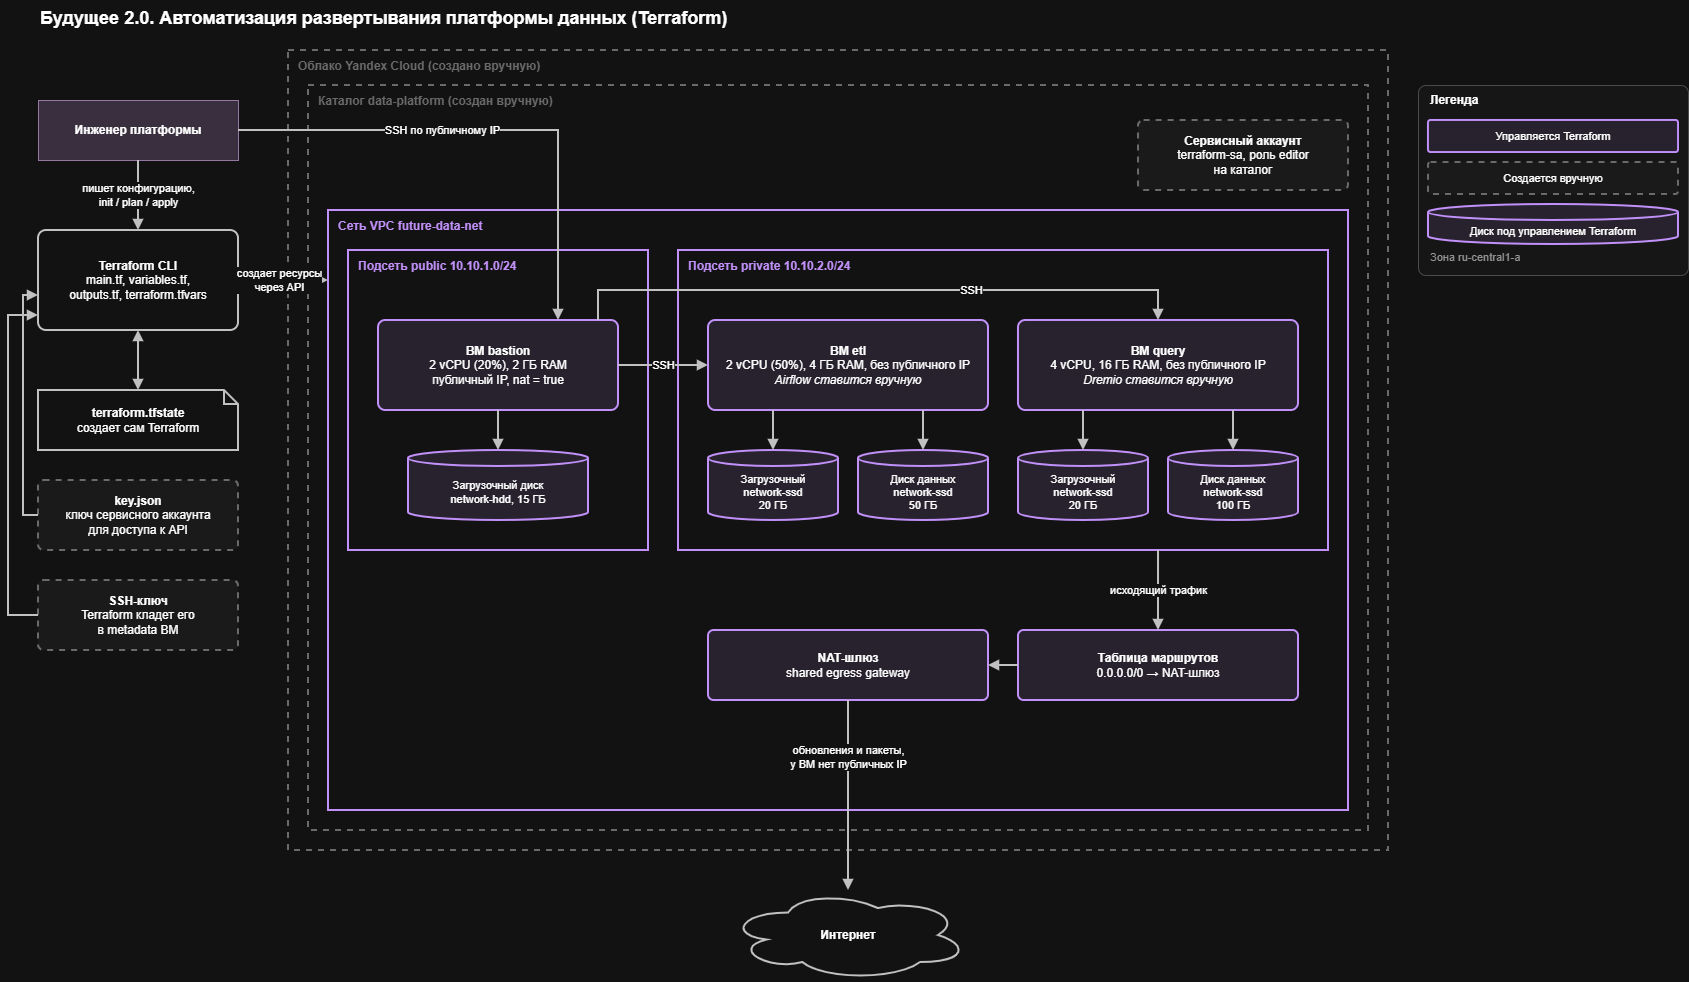

The diagram above was exported from draw.io. Its source (the exported page's mxGraphModel, read from the mxfile embedded in the PNG):
<mxGraphModel dx="1704" dy="1081" grid="1" gridSize="10" guides="1" tooltips="1" connect="1" arrows="1" fold="1" page="1" pageScale="1" pageWidth="827" pageHeight="1169" math="0" shadow="0">
  <root>
    <mxCell id="0" />
    <mxCell id="1" parent="0" />
    <mxCell id="I9EbPChlT0gbXnf3-Z69-1" parent="1" style="text;html=1;align=left;verticalAlign=middle;fontSize=18;fontStyle=1;" value="Будущее 2.0. Автоматизация развертывания платформы данных (Terraform)" vertex="1">
      <mxGeometry height="36" width="1000" x="40" y="10" as="geometry" />
    </mxCell>
    <mxCell id="I9EbPChlT0gbXnf3-Z69-2" parent="1" style="rounded=0;whiteSpace=wrap;html=1;fillColor=none;strokeColor=#999999;strokeWidth=2;dashed=1;verticalAlign=top;align=left;spacingLeft=8;spacingTop=2;fontSize=12;fontStyle=1;fontColor=#999999;" value="Облако Yandex Cloud (создано вручную)" vertex="1">
      <mxGeometry height="800" width="1100" x="290" y="60" as="geometry" />
    </mxCell>
    <mxCell id="I9EbPChlT0gbXnf3-Z69-3" parent="1" style="rounded=0;whiteSpace=wrap;html=1;fillColor=none;strokeColor=#999999;strokeWidth=2;dashed=1;verticalAlign=top;align=left;spacingLeft=8;spacingTop=2;fontSize=12;fontStyle=1;fontColor=#999999;" value="Каталог data-platform (создан вручную)" vertex="1">
      <mxGeometry height="745" width="1060" x="310" y="95" as="geometry" />
    </mxCell>
    <mxCell id="I9EbPChlT0gbXnf3-Z69-4" parent="1" style="rounded=0;whiteSpace=wrap;html=1;fillColor=none;strokeColor=#7B42BC;strokeWidth=2;verticalAlign=top;align=left;spacingLeft=8;spacingTop=2;fontSize=12;fontStyle=1;fontColor=#7B42BC;" value="Сеть VPC future-data-net" vertex="1">
      <mxGeometry height="600" width="1020" x="330" y="220" as="geometry" />
    </mxCell>
    <mxCell id="I9EbPChlT0gbXnf3-Z69-5" parent="1" style="rounded=0;whiteSpace=wrap;html=1;fillColor=none;strokeColor=#7B42BC;strokeWidth=2;verticalAlign=top;align=left;spacingLeft=8;spacingTop=2;fontSize=12;fontStyle=1;fontColor=#7B42BC;" value="Подсеть public 10.10.1.0/24" vertex="1">
      <mxGeometry height="300" width="300" x="350" y="260" as="geometry" />
    </mxCell>
    <mxCell id="I9EbPChlT0gbXnf3-Z69-6" parent="1" style="rounded=0;whiteSpace=wrap;html=1;fillColor=none;strokeColor=#7B42BC;strokeWidth=2;verticalAlign=top;align=left;spacingLeft=8;spacingTop=2;fontSize=12;fontStyle=1;fontColor=#7B42BC;" value="Подсеть private 10.10.2.0/24" vertex="1">
      <mxGeometry height="300" width="650" x="680" y="260" as="geometry" />
    </mxCell>
    <mxCell id="I9EbPChlT0gbXnf3-Z69-7" parent="1" style="rounded=0;whiteSpace=wrap;html=1;fillColor=#e1d5e7;strokeColor=#9673a6;fontStyle=1;fontSize=12;" value="Инженер платформы" vertex="1">
      <mxGeometry height="60" width="200" x="40" y="110" as="geometry" />
    </mxCell>
    <mxCell id="I9EbPChlT0gbXnf3-Z69-8" parent="1" style="rounded=1;arcSize=8;whiteSpace=wrap;html=1;fillColor=#FFFFFF;strokeColor=#333333;strokeWidth=2;fontSize=12;" value="&lt;b&gt;Terraform CLI&lt;/b&gt;&lt;br&gt;main.tf, variables.tf,&lt;br&gt;outputs.tf, terraform.tfvars" vertex="1">
      <mxGeometry height="100" width="200" x="40" y="240" as="geometry" />
    </mxCell>
    <mxCell id="I9EbPChlT0gbXnf3-Z69-9" parent="1" style="shape=note;size=14;whiteSpace=wrap;html=1;fillColor=#FFFFFF;strokeColor=#333333;strokeWidth=2;fontSize=12;" value="&lt;b&gt;terraform.tfstate&lt;/b&gt;&lt;br&gt;создает сам Terraform" vertex="1">
      <mxGeometry height="60" width="200" x="40" y="400" as="geometry" />
    </mxCell>
    <mxCell id="I9EbPChlT0gbXnf3-Z69-10" parent="1" style="rounded=1;arcSize=8;whiteSpace=wrap;html=1;fillColor=#F5F5F5;strokeColor=#999999;strokeWidth=2;dashed=1;fontSize=12;" value="&lt;b&gt;key.json&lt;/b&gt;&lt;br&gt;ключ сервисного аккаунта&lt;br&gt;для доступа к API" vertex="1">
      <mxGeometry height="70" width="200" x="40" y="490" as="geometry" />
    </mxCell>
    <mxCell id="I9EbPChlT0gbXnf3-Z69-11" parent="1" style="rounded=1;arcSize=8;whiteSpace=wrap;html=1;fillColor=#F5F5F5;strokeColor=#999999;strokeWidth=2;dashed=1;fontSize=12;" value="&lt;b&gt;SSH-ключ&lt;/b&gt;&lt;br&gt;Terraform кладет его&lt;br&gt;в metadata ВМ" vertex="1">
      <mxGeometry height="70" width="200" x="40" y="590" as="geometry" />
    </mxCell>
    <mxCell id="I9EbPChlT0gbXnf3-Z69-12" parent="1" style="rounded=1;arcSize=8;whiteSpace=wrap;html=1;fillColor=#F5F5F5;strokeColor=#999999;strokeWidth=2;dashed=1;fontSize=12;" value="&lt;b&gt;Сервисный аккаунт&lt;/b&gt;&lt;br&gt;terraform-sa, роль editor&lt;br&gt;на каталог" vertex="1">
      <mxGeometry height="70" width="210" x="1140" y="130" as="geometry" />
    </mxCell>
    <mxCell id="I9EbPChlT0gbXnf3-Z69-13" parent="1" style="rounded=1;arcSize=8;whiteSpace=wrap;html=1;fillColor=#EDE7F6;strokeColor=#7B42BC;strokeWidth=2;fontSize=12;" value="&lt;b&gt;ВМ bastion&lt;/b&gt;&lt;br&gt;2 vCPU (20%), 2 ГБ RAM&lt;br&gt;публичный IP, nat = true" vertex="1">
      <mxGeometry height="90" width="240" x="380" y="330" as="geometry" />
    </mxCell>
    <mxCell id="I9EbPChlT0gbXnf3-Z69-14" parent="1" style="shape=cylinder3;whiteSpace=wrap;html=1;boundedLbl=1;backgroundOutline=1;size=8;fillColor=#EDE7F6;strokeColor=#7B42BC;strokeWidth=2;fontSize=11;" value="Загрузочный диск&lt;br&gt;network-hdd, 15 ГБ" vertex="1">
      <mxGeometry height="70" width="180" x="410" y="460" as="geometry" />
    </mxCell>
    <mxCell id="I9EbPChlT0gbXnf3-Z69-15" parent="1" style="rounded=1;arcSize=8;whiteSpace=wrap;html=1;fillColor=#EDE7F6;strokeColor=#7B42BC;strokeWidth=2;fontSize=12;" value="&lt;b&gt;ВМ etl&lt;/b&gt;&lt;br&gt;2 vCPU (50%), 4 ГБ RAM, без публичного IP&lt;br&gt;&lt;i&gt;Airflow ставится вручную&lt;/i&gt;" vertex="1">
      <mxGeometry height="90" width="280" x="710" y="330" as="geometry" />
    </mxCell>
    <mxCell id="I9EbPChlT0gbXnf3-Z69-16" parent="1" style="shape=cylinder3;whiteSpace=wrap;html=1;boundedLbl=1;backgroundOutline=1;size=8;fillColor=#EDE7F6;strokeColor=#7B42BC;strokeWidth=2;fontSize=11;" value="Загрузочный&lt;br&gt;network-ssd&lt;br&gt;20 ГБ" vertex="1">
      <mxGeometry height="70" width="130" x="710" y="460" as="geometry" />
    </mxCell>
    <mxCell id="I9EbPChlT0gbXnf3-Z69-17" parent="1" style="shape=cylinder3;whiteSpace=wrap;html=1;boundedLbl=1;backgroundOutline=1;size=8;fillColor=#EDE7F6;strokeColor=#7B42BC;strokeWidth=2;fontSize=11;" value="Диск данных&lt;br&gt;network-ssd&lt;br&gt;50 ГБ" vertex="1">
      <mxGeometry height="70" width="130" x="860" y="460" as="geometry" />
    </mxCell>
    <mxCell id="I9EbPChlT0gbXnf3-Z69-18" parent="1" style="rounded=1;arcSize=8;whiteSpace=wrap;html=1;fillColor=#EDE7F6;strokeColor=#7B42BC;strokeWidth=2;fontSize=12;" value="&lt;b&gt;ВМ query&lt;/b&gt;&lt;br&gt;4 vCPU, 16 ГБ RAM, без публичного IP&lt;br&gt;&lt;i&gt;Dremio ставится вручную&lt;/i&gt;" vertex="1">
      <mxGeometry height="90" width="280" x="1020" y="330" as="geometry" />
    </mxCell>
    <mxCell id="I9EbPChlT0gbXnf3-Z69-19" parent="1" style="shape=cylinder3;whiteSpace=wrap;html=1;boundedLbl=1;backgroundOutline=1;size=8;fillColor=#EDE7F6;strokeColor=#7B42BC;strokeWidth=2;fontSize=11;" value="Загрузочный&lt;br&gt;network-ssd&lt;br&gt;20 ГБ" vertex="1">
      <mxGeometry height="70" width="130" x="1020" y="460" as="geometry" />
    </mxCell>
    <mxCell id="I9EbPChlT0gbXnf3-Z69-20" parent="1" style="shape=cylinder3;whiteSpace=wrap;html=1;boundedLbl=1;backgroundOutline=1;size=8;fillColor=#EDE7F6;strokeColor=#7B42BC;strokeWidth=2;fontSize=11;" value="Диск данных&lt;br&gt;network-ssd&lt;br&gt;100 ГБ" vertex="1">
      <mxGeometry height="70" width="130" x="1170" y="460" as="geometry" />
    </mxCell>
    <mxCell id="I9EbPChlT0gbXnf3-Z69-21" parent="1" style="rounded=1;arcSize=8;whiteSpace=wrap;html=1;fillColor=#EDE7F6;strokeColor=#7B42BC;strokeWidth=2;fontSize=12;" value="&lt;b&gt;NAT-шлюз&lt;/b&gt;&lt;br&gt;shared egress gateway" vertex="1">
      <mxGeometry height="70" width="280" x="710" y="640" as="geometry" />
    </mxCell>
    <mxCell id="I9EbPChlT0gbXnf3-Z69-22" parent="1" style="rounded=1;arcSize=8;whiteSpace=wrap;html=1;fillColor=#EDE7F6;strokeColor=#7B42BC;strokeWidth=2;fontSize=12;" value="&lt;b&gt;Таблица маршрутов&lt;/b&gt;&lt;br&gt;0.0.0.0/0 → NAT-шлюз" vertex="1">
      <mxGeometry height="70" width="280" x="1020" y="640" as="geometry" />
    </mxCell>
    <mxCell id="I9EbPChlT0gbXnf3-Z69-23" parent="1" style="ellipse;shape=cloud;whiteSpace=wrap;html=1;fillColor=#FFFFFF;strokeColor=#333333;strokeWidth=2;fontSize=12;fontStyle=1;" value="Интернет" vertex="1">
      <mxGeometry height="90" width="240" x="730" y="900" as="geometry" />
    </mxCell>
    <mxCell id="I9EbPChlT0gbXnf3-Z69-24" edge="1" parent="1" source="I9EbPChlT0gbXnf3-Z69-7" style="html=1;rounded=0;endArrow=block;endFill=1;strokeColor=#333333;strokeWidth=2;fontSize=11;labelBackgroundColor=#ffffff;exitX=0.5000;exitY=1.0000;exitDx=0;exitDy=0;exitPerimeter=0;entryX=0.5000;entryY=0.0000;entryDx=0;entryDy=0;entryPerimeter=0;" target="I9EbPChlT0gbXnf3-Z69-8" value="пишет конфигурацию,&lt;br&gt;init / plan / apply">
      <mxGeometry relative="1" as="geometry" />
    </mxCell>
    <mxCell id="I9EbPChlT0gbXnf3-Z69-25" edge="1" parent="1" source="I9EbPChlT0gbXnf3-Z69-8" style="html=1;rounded=0;endArrow=block;endFill=1;strokeColor=#333333;strokeWidth=2;fontSize=11;labelBackgroundColor=#ffffff;exitX=1.0000;exitY=0.5000;exitDx=0;exitDy=0;exitPerimeter=0;entryX=0.0000;entryY=0.1167;entryDx=0;entryDy=0;entryPerimeter=0;" target="I9EbPChlT0gbXnf3-Z69-4" value="создает ресурсы&lt;br&gt;через API">
      <mxGeometry relative="1" x="-0.1" as="geometry" />
    </mxCell>
    <mxCell id="I9EbPChlT0gbXnf3-Z69-26" edge="1" parent="1" source="I9EbPChlT0gbXnf3-Z69-9" style="html=1;rounded=0;endArrow=block;endFill=1;strokeColor=#333333;strokeWidth=2;fontSize=11;labelBackgroundColor=#ffffff;startArrow=block;startFill=1;exitX=0.5000;exitY=0.0000;exitDx=0;exitDy=0;exitPerimeter=0;entryX=0.5000;entryY=1.0000;entryDx=0;entryDy=0;entryPerimeter=0;" target="I9EbPChlT0gbXnf3-Z69-8" value="">
      <mxGeometry relative="1" as="geometry" />
    </mxCell>
    <mxCell id="I9EbPChlT0gbXnf3-Z69-27" edge="1" parent="1" source="I9EbPChlT0gbXnf3-Z69-10" style="html=1;rounded=0;endArrow=block;endFill=1;strokeColor=#333333;strokeWidth=2;fontSize=11;labelBackgroundColor=#ffffff;exitX=0.0000;exitY=0.5000;exitDx=0;exitDy=0;exitPerimeter=0;entryX=0.0000;entryY=0.6500;entryDx=0;entryDy=0;entryPerimeter=0;" target="I9EbPChlT0gbXnf3-Z69-8" value="">
      <mxGeometry relative="1" as="geometry">
        <Array as="points">
          <mxPoint x="25" y="525" />
          <mxPoint x="25" y="305" />
        </Array>
      </mxGeometry>
    </mxCell>
    <mxCell id="I9EbPChlT0gbXnf3-Z69-28" edge="1" parent="1" source="I9EbPChlT0gbXnf3-Z69-11" style="html=1;rounded=0;endArrow=block;endFill=1;strokeColor=#333333;strokeWidth=2;fontSize=11;labelBackgroundColor=#ffffff;exitX=0.0000;exitY=0.5000;exitDx=0;exitDy=0;exitPerimeter=0;entryX=0.0000;entryY=0.8500;entryDx=0;entryDy=0;entryPerimeter=0;" target="I9EbPChlT0gbXnf3-Z69-8" value="">
      <mxGeometry relative="1" as="geometry">
        <Array as="points">
          <mxPoint x="10" y="625" />
          <mxPoint x="10" y="325" />
        </Array>
      </mxGeometry>
    </mxCell>
    <mxCell id="I9EbPChlT0gbXnf3-Z69-29" edge="1" parent="1" source="I9EbPChlT0gbXnf3-Z69-7" style="html=1;rounded=0;endArrow=block;endFill=1;strokeColor=#333333;strokeWidth=2;fontSize=11;labelBackgroundColor=#ffffff;exitX=1.0000;exitY=0.5000;exitDx=0;exitDy=0;exitPerimeter=0;entryX=0.7500;entryY=0.0000;entryDx=0;entryDy=0;entryPerimeter=0;" target="I9EbPChlT0gbXnf3-Z69-13" value="SSH по публичному IP">
      <mxGeometry relative="1" x="-0.2" as="geometry">
        <Array as="points">
          <mxPoint x="560" y="140" />
        </Array>
      </mxGeometry>
    </mxCell>
    <mxCell id="I9EbPChlT0gbXnf3-Z69-30" edge="1" parent="1" source="I9EbPChlT0gbXnf3-Z69-13" style="html=1;rounded=0;endArrow=block;endFill=1;strokeColor=#333333;strokeWidth=2;fontSize=11;labelBackgroundColor=#ffffff;exitX=1.0000;exitY=0.5000;exitDx=0;exitDy=0;exitPerimeter=0;entryX=0.0000;entryY=0.5000;entryDx=0;entryDy=0;entryPerimeter=0;" target="I9EbPChlT0gbXnf3-Z69-15" value="SSH">
      <mxGeometry relative="1" as="geometry" />
    </mxCell>
    <mxCell id="I9EbPChlT0gbXnf3-Z69-31" edge="1" parent="1" source="I9EbPChlT0gbXnf3-Z69-13" style="html=1;rounded=0;endArrow=block;endFill=1;strokeColor=#333333;strokeWidth=2;fontSize=11;labelBackgroundColor=#ffffff;exitX=0.9167;exitY=0.0000;exitDx=0;exitDy=0;exitPerimeter=0;entryX=0.5000;entryY=0.0000;entryDx=0;entryDy=0;entryPerimeter=0;" target="I9EbPChlT0gbXnf3-Z69-18" value="SSH">
      <mxGeometry relative="1" x="0.3" as="geometry">
        <Array as="points">
          <mxPoint x="600" y="300" />
          <mxPoint x="1160" y="300" />
        </Array>
      </mxGeometry>
    </mxCell>
    <mxCell id="I9EbPChlT0gbXnf3-Z69-32" edge="1" parent="1" source="I9EbPChlT0gbXnf3-Z69-13" style="html=1;rounded=0;endArrow=block;endFill=1;strokeColor=#333333;strokeWidth=2;fontSize=11;labelBackgroundColor=#ffffff;exitX=0.5000;exitY=1.0000;exitDx=0;exitDy=0;exitPerimeter=0;entryX=0.5000;entryY=0.0000;entryDx=0;entryDy=0;entryPerimeter=0;" target="I9EbPChlT0gbXnf3-Z69-14" value="">
      <mxGeometry relative="1" as="geometry" />
    </mxCell>
    <mxCell id="I9EbPChlT0gbXnf3-Z69-33" edge="1" parent="1" source="I9EbPChlT0gbXnf3-Z69-15" style="html=1;rounded=0;endArrow=block;endFill=1;strokeColor=#333333;strokeWidth=2;fontSize=11;labelBackgroundColor=#ffffff;exitX=0.2321;exitY=1.0000;exitDx=0;exitDy=0;exitPerimeter=0;entryX=0.5000;entryY=0.0000;entryDx=0;entryDy=0;entryPerimeter=0;" target="I9EbPChlT0gbXnf3-Z69-16" value="">
      <mxGeometry relative="1" as="geometry" />
    </mxCell>
    <mxCell id="I9EbPChlT0gbXnf3-Z69-34" edge="1" parent="1" source="I9EbPChlT0gbXnf3-Z69-15" style="html=1;rounded=0;endArrow=block;endFill=1;strokeColor=#333333;strokeWidth=2;fontSize=11;labelBackgroundColor=#ffffff;exitX=0.7679;exitY=1.0000;exitDx=0;exitDy=0;exitPerimeter=0;entryX=0.5000;entryY=0.0000;entryDx=0;entryDy=0;entryPerimeter=0;" target="I9EbPChlT0gbXnf3-Z69-17" value="">
      <mxGeometry relative="1" as="geometry" />
    </mxCell>
    <mxCell id="I9EbPChlT0gbXnf3-Z69-35" edge="1" parent="1" source="I9EbPChlT0gbXnf3-Z69-18" style="html=1;rounded=0;endArrow=block;endFill=1;strokeColor=#333333;strokeWidth=2;fontSize=11;labelBackgroundColor=#ffffff;exitX=0.2321;exitY=1.0000;exitDx=0;exitDy=0;exitPerimeter=0;entryX=0.5000;entryY=0.0000;entryDx=0;entryDy=0;entryPerimeter=0;" target="I9EbPChlT0gbXnf3-Z69-19" value="">
      <mxGeometry relative="1" as="geometry" />
    </mxCell>
    <mxCell id="I9EbPChlT0gbXnf3-Z69-36" edge="1" parent="1" source="I9EbPChlT0gbXnf3-Z69-18" style="html=1;rounded=0;endArrow=block;endFill=1;strokeColor=#333333;strokeWidth=2;fontSize=11;labelBackgroundColor=#ffffff;exitX=0.7679;exitY=1.0000;exitDx=0;exitDy=0;exitPerimeter=0;entryX=0.5000;entryY=0.0000;entryDx=0;entryDy=0;entryPerimeter=0;" target="I9EbPChlT0gbXnf3-Z69-20" value="">
      <mxGeometry relative="1" as="geometry" />
    </mxCell>
    <mxCell id="I9EbPChlT0gbXnf3-Z69-37" edge="1" parent="1" source="I9EbPChlT0gbXnf3-Z69-6" style="html=1;rounded=0;endArrow=block;endFill=1;strokeColor=#333333;strokeWidth=2;fontSize=11;labelBackgroundColor=#ffffff;exitX=0.7385;exitY=1.0000;exitDx=0;exitDy=0;exitPerimeter=0;entryX=0.5000;entryY=0.0000;entryDx=0;entryDy=0;entryPerimeter=0;" target="I9EbPChlT0gbXnf3-Z69-22" value="исходящий трафик">
      <mxGeometry relative="1" as="geometry" />
    </mxCell>
    <mxCell id="I9EbPChlT0gbXnf3-Z69-38" edge="1" parent="1" source="I9EbPChlT0gbXnf3-Z69-22" style="html=1;rounded=0;endArrow=block;endFill=1;strokeColor=#333333;strokeWidth=2;fontSize=11;labelBackgroundColor=#ffffff;exitX=0.0000;exitY=0.5000;exitDx=0;exitDy=0;exitPerimeter=0;entryX=1.0000;entryY=0.5000;entryDx=0;entryDy=0;entryPerimeter=0;" target="I9EbPChlT0gbXnf3-Z69-21" value="">
      <mxGeometry relative="1" as="geometry" />
    </mxCell>
    <mxCell id="I9EbPChlT0gbXnf3-Z69-39" edge="1" parent="1" source="I9EbPChlT0gbXnf3-Z69-21" style="html=1;rounded=0;endArrow=block;endFill=1;strokeColor=#333333;strokeWidth=2;fontSize=11;labelBackgroundColor=#ffffff;exitX=0.5000;exitY=1.0000;exitDx=0;exitDy=0;exitPerimeter=0;entryX=0.5000;entryY=0.0000;entryDx=0;entryDy=0;entryPerimeter=0;" target="I9EbPChlT0gbXnf3-Z69-23" value="обновления и пакеты,&lt;br&gt;у ВМ нет публичных IP">
      <mxGeometry relative="1" x="-0.4" as="geometry" />
    </mxCell>
    <mxCell id="I9EbPChlT0gbXnf3-Z69-40" parent="1" style="rounded=1;arcSize=4;whiteSpace=wrap;html=1;fillColor=#FAFAFA;strokeColor=#BBBBBB;" value="" vertex="1">
      <mxGeometry height="190" width="270" x="1420" y="95" as="geometry" />
    </mxCell>
    <mxCell id="I9EbPChlT0gbXnf3-Z69-41" parent="1" style="text;html=1;align=left;verticalAlign=middle;fontSize=12;" value="&lt;b&gt;Легенда&lt;/b&gt;" vertex="1">
      <mxGeometry height="20" width="200" x="1430" y="100" as="geometry" />
    </mxCell>
    <mxCell id="I9EbPChlT0gbXnf3-Z69-42" parent="1" style="rounded=1;arcSize=8;whiteSpace=wrap;html=1;fillColor=#EDE7F6;strokeColor=#7B42BC;strokeWidth=2;fontSize=12;fontSize=11;" value="Управляется Terraform" vertex="1">
      <mxGeometry height="32" width="250" x="1430" y="130" as="geometry" />
    </mxCell>
    <mxCell id="I9EbPChlT0gbXnf3-Z69-43" parent="1" style="rounded=1;arcSize=8;whiteSpace=wrap;html=1;fillColor=#F5F5F5;strokeColor=#999999;strokeWidth=2;dashed=1;fontSize=12;fontSize=11;" value="Создается вручную" vertex="1">
      <mxGeometry height="32" width="250" x="1430" y="172" as="geometry" />
    </mxCell>
    <mxCell id="I9EbPChlT0gbXnf3-Z69-44" parent="1" style="shape=cylinder3;whiteSpace=wrap;html=1;boundedLbl=1;backgroundOutline=1;size=8;fillColor=#EDE7F6;strokeColor=#7B42BC;strokeWidth=2;fontSize=11;" value="Диск под управлением Terraform" vertex="1">
      <mxGeometry height="40" width="250" x="1430" y="214" as="geometry" />
    </mxCell>
    <mxCell id="I9EbPChlT0gbXnf3-Z69-45" parent="1" style="text;html=1;align=left;verticalAlign=middle;fontSize=11;fontColor=#666666;" value="Зона ru-central1-a" vertex="1">
      <mxGeometry height="20" width="250" x="1430" y="257" as="geometry" />
    </mxCell>
  </root>
</mxGraphModel>